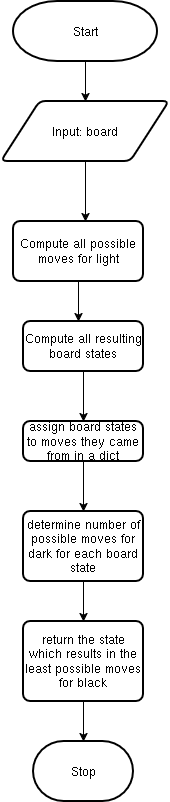

The diagram above was exported from draw.io. Its source (the exported page's mxGraphModel, read from the mxfile embedded in the PNG):
<mxGraphModel dx="1412" dy="813" grid="1" gridSize="10" guides="1" tooltips="1" connect="1" arrows="1" fold="1" page="1" pageScale="1" pageWidth="827" pageHeight="1169" math="0" shadow="0">
  <root>
    <mxCell id="WIyWlLk6GJQsqaUBKTNV-0" />
    <mxCell id="WIyWlLk6GJQsqaUBKTNV-1" parent="WIyWlLk6GJQsqaUBKTNV-0" />
    <mxCell id="zPUYuCywm8ANazlha8Zg-6" edge="1" parent="WIyWlLk6GJQsqaUBKTNV-1" source="zPUYuCywm8ANazlha8Zg-2" style="edgeStyle=orthogonalEdgeStyle;rounded=0;orthogonalLoop=1;jettySize=auto;html=1;entryX=0.5;entryY=0;entryDx=0;entryDy=0;" target="zPUYuCywm8ANazlha8Zg-5">
      <mxGeometry relative="1" as="geometry" />
    </mxCell>
    <mxCell id="zPUYuCywm8ANazlha8Zg-2" parent="WIyWlLk6GJQsqaUBKTNV-1" style="strokeWidth=2;html=1;shape=mxgraph.flowchart.terminator;whiteSpace=wrap;" value="Start" vertex="1">
      <mxGeometry height="60" width="144" x="320" y="100" as="geometry" />
    </mxCell>
    <mxCell id="zPUYuCywm8ANazlha8Zg-7" edge="1" parent="WIyWlLk6GJQsqaUBKTNV-1" source="zPUYuCywm8ANazlha8Zg-5" style="edgeStyle=orthogonalEdgeStyle;rounded=0;orthogonalLoop=1;jettySize=auto;html=1;">
      <mxGeometry relative="1" as="geometry">
        <mxPoint x="392" y="320" as="targetPoint" />
      </mxGeometry>
    </mxCell>
    <mxCell id="zPUYuCywm8ANazlha8Zg-5" parent="WIyWlLk6GJQsqaUBKTNV-1" style="shape=parallelogram;html=1;strokeWidth=2;perimeter=parallelogramPerimeter;whiteSpace=wrap;rounded=1;arcSize=12;size=0.23;" value="Input: board" vertex="1">
      <mxGeometry height="60" width="168" x="308" y="200" as="geometry" />
    </mxCell>
    <mxCell id="zPUYuCywm8ANazlha8Zg-12" edge="1" parent="WIyWlLk6GJQsqaUBKTNV-1" source="zPUYuCywm8ANazlha8Zg-11" style="edgeStyle=orthogonalEdgeStyle;rounded=0;orthogonalLoop=1;jettySize=auto;html=1;">
      <mxGeometry relative="1" as="geometry">
        <mxPoint x="385" y="420" as="targetPoint" />
      </mxGeometry>
    </mxCell>
    <mxCell id="zPUYuCywm8ANazlha8Zg-11" parent="WIyWlLk6GJQsqaUBKTNV-1" style="rounded=1;whiteSpace=wrap;html=1;absoluteArcSize=1;arcSize=14;strokeWidth=2;" value="Compute all possible moves for light" vertex="1">
      <mxGeometry height="60" width="130" x="320" y="320" as="geometry" />
    </mxCell>
    <mxCell id="zPUYuCywm8ANazlha8Zg-15" edge="1" parent="WIyWlLk6GJQsqaUBKTNV-1" source="zPUYuCywm8ANazlha8Zg-14" style="edgeStyle=orthogonalEdgeStyle;rounded=0;orthogonalLoop=1;jettySize=auto;html=1;">
      <mxGeometry relative="1" as="geometry">
        <mxPoint x="390" y="520" as="targetPoint" />
      </mxGeometry>
    </mxCell>
    <mxCell id="zPUYuCywm8ANazlha8Zg-14" parent="WIyWlLk6GJQsqaUBKTNV-1" style="rounded=1;whiteSpace=wrap;html=1;absoluteArcSize=1;arcSize=14;strokeWidth=2;" value="Compute all resulting board states" vertex="1">
      <mxGeometry height="50" width="120" x="330" y="420" as="geometry" />
    </mxCell>
    <mxCell id="zPUYuCywm8ANazlha8Zg-17" edge="1" parent="WIyWlLk6GJQsqaUBKTNV-1" source="zPUYuCywm8ANazlha8Zg-16" style="edgeStyle=orthogonalEdgeStyle;rounded=0;orthogonalLoop=1;jettySize=auto;html=1;">
      <mxGeometry relative="1" as="geometry">
        <mxPoint x="390" y="610" as="targetPoint" />
      </mxGeometry>
    </mxCell>
    <mxCell id="zPUYuCywm8ANazlha8Zg-16" parent="WIyWlLk6GJQsqaUBKTNV-1" style="rounded=1;whiteSpace=wrap;html=1;absoluteArcSize=1;arcSize=14;strokeWidth=2;" value="assign board states to moves they came from in a dict" vertex="1">
      <mxGeometry height="40" width="120" x="330" y="520" as="geometry" />
    </mxCell>
    <mxCell id="zPUYuCywm8ANazlha8Zg-18" parent="WIyWlLk6GJQsqaUBKTNV-1" style="rounded=1;whiteSpace=wrap;html=1;absoluteArcSize=1;arcSize=14;strokeWidth=2;" value="determine number of possible moves for dark for each board state" vertex="1">
      <mxGeometry height="70" width="120" x="330" y="610" as="geometry" />
    </mxCell>
    <mxCell id="zPUYuCywm8ANazlha8Zg-21" edge="1" parent="WIyWlLk6GJQsqaUBKTNV-1" source="zPUYuCywm8ANazlha8Zg-18" style="edgeStyle=orthogonalEdgeStyle;rounded=0;orthogonalLoop=1;jettySize=auto;html=1;entryX=0.5;entryY=0;entryDx=0;entryDy=0;entryPerimeter=0;">
      <mxGeometry relative="1" as="geometry">
        <mxPoint x="390" y="720" as="targetPoint" />
      </mxGeometry>
    </mxCell>
    <mxCell id="zPUYuCywm8ANazlha8Zg-23" parent="WIyWlLk6GJQsqaUBKTNV-1" style="rounded=1;whiteSpace=wrap;html=1;absoluteArcSize=1;arcSize=14;strokeWidth=2;" value="return the state which results in the least possible moves for black" vertex="1">
      <mxGeometry height="80" width="120" x="330" y="720" as="geometry" />
    </mxCell>
    <mxCell id="zPUYuCywm8ANazlha8Zg-24" edge="1" parent="WIyWlLk6GJQsqaUBKTNV-1" source="zPUYuCywm8ANazlha8Zg-23" style="edgeStyle=orthogonalEdgeStyle;rounded=0;orthogonalLoop=1;jettySize=auto;html=1;exitX=0.5;exitY=1;exitDx=0;exitDy=0;" target="zPUYuCywm8ANazlha8Zg-23">
      <mxGeometry relative="1" as="geometry" />
    </mxCell>
    <mxCell id="zPUYuCywm8ANazlha8Zg-25" parent="WIyWlLk6GJQsqaUBKTNV-1" style="strokeWidth=2;html=1;shape=mxgraph.flowchart.terminator;whiteSpace=wrap;" value="Stop" vertex="1">
      <mxGeometry height="60" width="100" x="340" y="840" as="geometry" />
    </mxCell>
    <mxCell id="zPUYuCywm8ANazlha8Zg-27" edge="1" parent="WIyWlLk6GJQsqaUBKTNV-1" source="zPUYuCywm8ANazlha8Zg-23" style="edgeStyle=orthogonalEdgeStyle;rounded=0;orthogonalLoop=1;jettySize=auto;html=1;entryX=0.5;entryY=0;entryDx=0;entryDy=0;entryPerimeter=0;" target="zPUYuCywm8ANazlha8Zg-25">
      <mxGeometry relative="1" as="geometry" />
    </mxCell>
  </root>
</mxGraphModel>